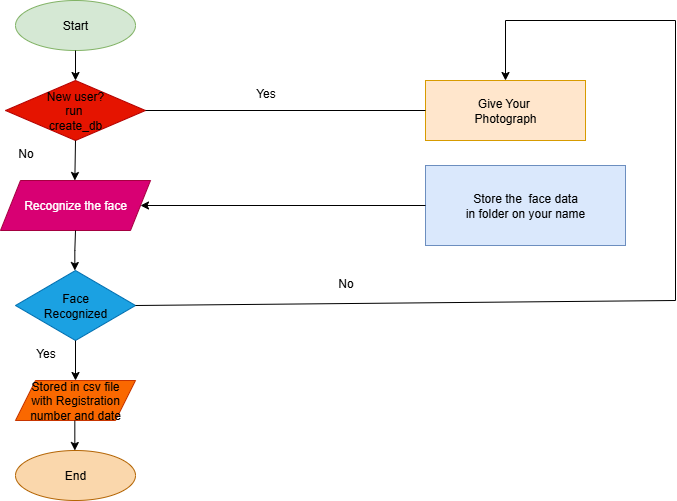

The diagram above was exported from draw.io. Its source (the exported page's mxGraphModel, read from the mxfile embedded in the PNG):
<mxGraphModel dx="1048" dy="601" grid="1" gridSize="10" guides="1" tooltips="1" connect="1" arrows="1" fold="1" page="1" pageScale="1" pageWidth="850" pageHeight="1100" math="0" shadow="0">
  <root>
    <mxCell id="0" />
    <mxCell id="1" parent="0" />
    <mxCell id="LrZTeujBjJftNNALkBLg-1" value="Start" style="ellipse;whiteSpace=wrap;html=1;fillColor=#d5e8d4;strokeColor=#82b366;" vertex="1" parent="1">
      <mxGeometry x="110" y="60" width="120" height="50" as="geometry" />
    </mxCell>
    <mxCell id="LrZTeujBjJftNNALkBLg-2" value="&lt;font style=&quot;color: rgb(0, 0, 0);&quot;&gt;New user?&lt;/font&gt;&lt;div&gt;&lt;font style=&quot;color: rgb(0, 0, 0);&quot;&gt;run&amp;nbsp;&lt;/font&gt;&lt;/div&gt;&lt;div&gt;&lt;font style=&quot;color: rgb(0, 0, 0);&quot;&gt;create_db&lt;/font&gt;&lt;/div&gt;" style="rhombus;whiteSpace=wrap;html=1;fillColor=#e51400;fontColor=#ffffff;strokeColor=#B20000;" vertex="1" parent="1">
      <mxGeometry x="100" y="140" width="140" height="60" as="geometry" />
    </mxCell>
    <mxCell id="LrZTeujBjJftNNALkBLg-4" value="Recognize the face" style="shape=parallelogram;perimeter=parallelogramPerimeter;whiteSpace=wrap;html=1;fixedSize=1;fillColor=#d80073;fontColor=#ffffff;strokeColor=#A50040;" vertex="1" parent="1">
      <mxGeometry x="95" y="240" width="150" height="50" as="geometry" />
    </mxCell>
    <mxCell id="LrZTeujBjJftNNALkBLg-5" value="&lt;font style=&quot;color: rgb(0, 0, 0);&quot;&gt;Face&lt;/font&gt;&lt;div&gt;&lt;font style=&quot;color: rgb(0, 0, 0);&quot;&gt;Recognized&lt;/font&gt;&lt;/div&gt;" style="rhombus;whiteSpace=wrap;html=1;fillColor=#1ba1e2;fontColor=#ffffff;strokeColor=#006EAF;" vertex="1" parent="1">
      <mxGeometry x="110" y="330" width="120" height="70" as="geometry" />
    </mxCell>
    <mxCell id="LrZTeujBjJftNNALkBLg-6" value="Stored in csv file&lt;div&gt;with Registration&lt;/div&gt;&lt;div&gt;number and date&lt;/div&gt;" style="shape=parallelogram;perimeter=parallelogramPerimeter;whiteSpace=wrap;html=1;fixedSize=1;fillColor=#fa6800;fontColor=#000000;strokeColor=#C73500;" vertex="1" parent="1">
      <mxGeometry x="110" y="440" width="120" height="40" as="geometry" />
    </mxCell>
    <mxCell id="LrZTeujBjJftNNALkBLg-7" value="End" style="ellipse;whiteSpace=wrap;html=1;fillColor=#fad7ac;strokeColor=#b46504;" vertex="1" parent="1">
      <mxGeometry x="110" y="510" width="120" height="50" as="geometry" />
    </mxCell>
    <mxCell id="LrZTeujBjJftNNALkBLg-8" value="Give Your&amp;nbsp;&lt;div&gt;Photograph&lt;/div&gt;" style="rounded=0;whiteSpace=wrap;html=1;fillColor=#ffe6cc;strokeColor=#d79b00;" vertex="1" parent="1">
      <mxGeometry x="520" y="140" width="160" height="60" as="geometry" />
    </mxCell>
    <mxCell id="LrZTeujBjJftNNALkBLg-9" value="Store the&amp;nbsp; face data&lt;div&gt;in folder on your name&lt;/div&gt;" style="rounded=0;whiteSpace=wrap;html=1;fillColor=#dae8fc;strokeColor=#6c8ebf;" vertex="1" parent="1">
      <mxGeometry x="520" y="225" width="200" height="80" as="geometry" />
    </mxCell>
    <mxCell id="LrZTeujBjJftNNALkBLg-10" value="" style="endArrow=classic;html=1;rounded=0;exitX=0;exitY=0.5;exitDx=0;exitDy=0;entryX=1;entryY=0.5;entryDx=0;entryDy=0;" edge="1" parent="1" source="LrZTeujBjJftNNALkBLg-9" target="LrZTeujBjJftNNALkBLg-4">
      <mxGeometry width="50" height="50" relative="1" as="geometry">
        <mxPoint x="380" y="290" as="sourcePoint" />
        <mxPoint x="760" y="365" as="targetPoint" />
      </mxGeometry>
    </mxCell>
    <mxCell id="LrZTeujBjJftNNALkBLg-11" value="" style="endArrow=classic;html=1;rounded=0;entryX=0.5;entryY=0;entryDx=0;entryDy=0;" edge="1" parent="1" target="LrZTeujBjJftNNALkBLg-8">
      <mxGeometry width="50" height="50" relative="1" as="geometry">
        <mxPoint x="600" y="80" as="sourcePoint" />
        <mxPoint x="600" y="80" as="targetPoint" />
      </mxGeometry>
    </mxCell>
    <mxCell id="LrZTeujBjJftNNALkBLg-12" value="" style="endArrow=none;html=1;rounded=0;exitX=1;exitY=0.5;exitDx=0;exitDy=0;" edge="1" parent="1" source="LrZTeujBjJftNNALkBLg-5">
      <mxGeometry width="50" height="50" relative="1" as="geometry">
        <mxPoint x="320" y="410" as="sourcePoint" />
        <mxPoint x="770" y="360" as="targetPoint" />
      </mxGeometry>
    </mxCell>
    <mxCell id="LrZTeujBjJftNNALkBLg-13" value="" style="endArrow=none;html=1;rounded=0;" edge="1" parent="1">
      <mxGeometry width="50" height="50" relative="1" as="geometry">
        <mxPoint x="770" y="360" as="sourcePoint" />
        <mxPoint x="770" y="80" as="targetPoint" />
      </mxGeometry>
    </mxCell>
    <mxCell id="LrZTeujBjJftNNALkBLg-14" value="" style="endArrow=none;html=1;rounded=0;" edge="1" parent="1">
      <mxGeometry width="50" height="50" relative="1" as="geometry">
        <mxPoint x="600" y="80" as="sourcePoint" />
        <mxPoint x="770" y="80" as="targetPoint" />
      </mxGeometry>
    </mxCell>
    <mxCell id="LrZTeujBjJftNNALkBLg-15" value="" style="endArrow=classic;html=1;rounded=0;entryX=0.5;entryY=0;entryDx=0;entryDy=0;exitX=0.5;exitY=1;exitDx=0;exitDy=0;" edge="1" parent="1" source="LrZTeujBjJftNNALkBLg-1" target="LrZTeujBjJftNNALkBLg-2">
      <mxGeometry width="50" height="50" relative="1" as="geometry">
        <mxPoint x="160" y="160" as="sourcePoint" />
        <mxPoint x="210" y="110" as="targetPoint" />
      </mxGeometry>
    </mxCell>
    <mxCell id="LrZTeujBjJftNNALkBLg-16" value="" style="endArrow=classic;html=1;rounded=0;entryX=0.5;entryY=0;entryDx=0;entryDy=0;exitX=0.5;exitY=1;exitDx=0;exitDy=0;" edge="1" parent="1" source="LrZTeujBjJftNNALkBLg-2">
      <mxGeometry width="50" height="50" relative="1" as="geometry">
        <mxPoint x="169.33" y="210" as="sourcePoint" />
        <mxPoint x="169.33" y="240" as="targetPoint" />
      </mxGeometry>
    </mxCell>
    <mxCell id="LrZTeujBjJftNNALkBLg-18" value="" style="endArrow=classic;html=1;rounded=0;entryX=0.5;entryY=0;entryDx=0;entryDy=0;exitX=0.5;exitY=1;exitDx=0;exitDy=0;" edge="1" parent="1" source="LrZTeujBjJftNNALkBLg-4">
      <mxGeometry width="50" height="50" relative="1" as="geometry">
        <mxPoint x="169.32999999999998" y="300" as="sourcePoint" />
        <mxPoint x="169.32999999999998" y="330" as="targetPoint" />
        <Array as="points">
          <mxPoint x="169.32999999999998" y="310" />
        </Array>
      </mxGeometry>
    </mxCell>
    <mxCell id="LrZTeujBjJftNNALkBLg-20" value="" style="endArrow=classic;html=1;rounded=0;entryX=0.5;entryY=0;entryDx=0;entryDy=0;exitX=0.5;exitY=1;exitDx=0;exitDy=0;exitPerimeter=0;" edge="1" parent="1" source="LrZTeujBjJftNNALkBLg-5" target="LrZTeujBjJftNNALkBLg-6">
      <mxGeometry width="50" height="50" relative="1" as="geometry">
        <mxPoint x="160" y="400" as="sourcePoint" />
        <mxPoint x="210" y="350" as="targetPoint" />
        <Array as="points">
          <mxPoint x="170" y="400" />
        </Array>
      </mxGeometry>
    </mxCell>
    <mxCell id="LrZTeujBjJftNNALkBLg-21" value="" style="endArrow=classic;html=1;rounded=0;entryX=0.5;entryY=0;entryDx=0;entryDy=0;exitX=0.5;exitY=1;exitDx=0;exitDy=0;" edge="1" parent="1">
      <mxGeometry width="50" height="50" relative="1" as="geometry">
        <mxPoint x="169.32999999999998" y="480" as="sourcePoint" />
        <mxPoint x="169.32999999999998" y="510" as="targetPoint" />
      </mxGeometry>
    </mxCell>
    <mxCell id="LrZTeujBjJftNNALkBLg-22" value="" style="endArrow=none;html=1;rounded=0;exitX=1;exitY=0.5;exitDx=0;exitDy=0;entryX=0;entryY=0.5;entryDx=0;entryDy=0;" edge="1" parent="1" source="LrZTeujBjJftNNALkBLg-2" target="LrZTeujBjJftNNALkBLg-8">
      <mxGeometry width="50" height="50" relative="1" as="geometry">
        <mxPoint x="310" y="200" as="sourcePoint" />
        <mxPoint x="360" y="150" as="targetPoint" />
      </mxGeometry>
    </mxCell>
    <mxCell id="LrZTeujBjJftNNALkBLg-23" value="Yes" style="text;html=1;align=center;verticalAlign=middle;resizable=0;points=[];autosize=1;strokeColor=none;fillColor=none;" vertex="1" parent="1">
      <mxGeometry x="340" y="138" width="40" height="30" as="geometry" />
    </mxCell>
    <mxCell id="LrZTeujBjJftNNALkBLg-24" value="No" style="text;html=1;align=center;verticalAlign=middle;resizable=0;points=[];autosize=1;strokeColor=none;fillColor=none;" vertex="1" parent="1">
      <mxGeometry x="420" y="328" width="40" height="30" as="geometry" />
    </mxCell>
    <mxCell id="LrZTeujBjJftNNALkBLg-25" value="Yes" style="text;html=1;align=center;verticalAlign=middle;resizable=0;points=[];autosize=1;strokeColor=none;fillColor=none;" vertex="1" parent="1">
      <mxGeometry x="120" y="398" width="40" height="30" as="geometry" />
    </mxCell>
    <mxCell id="LrZTeujBjJftNNALkBLg-26" value="No" style="text;html=1;align=center;verticalAlign=middle;resizable=0;points=[];autosize=1;strokeColor=none;fillColor=none;" vertex="1" parent="1">
      <mxGeometry x="100" y="198" width="40" height="30" as="geometry" />
    </mxCell>
  </root>
</mxGraphModel>